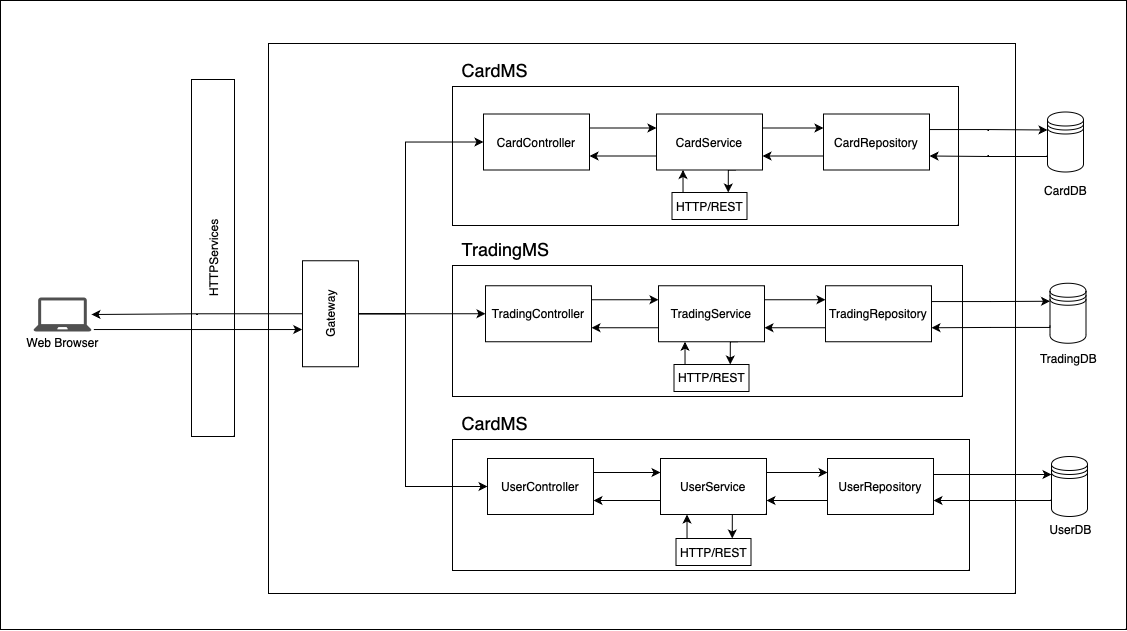

The diagram above was exported from draw.io. Its source (the exported page's mxGraphModel, read from the mxfile embedded in the PNG):
<mxGraphModel dx="1489" dy="847" grid="0" gridSize="10" guides="1" tooltips="1" connect="1" arrows="1" fold="1" page="1" pageScale="1" pageWidth="1169" pageHeight="827" math="0" shadow="0">
  <root>
    <mxCell id="0" />
    <mxCell id="1" parent="0" />
    <mxCell id="Mun7uGO7aC7X5uiL7z7m-1" value="" style="rounded=0;whiteSpace=wrap;html=1;" vertex="1" parent="1">
      <mxGeometry x="26" y="65" width="1126" height="629" as="geometry" />
    </mxCell>
    <mxCell id="YDuoiH5vQRfw7wGYqV45-81" value="" style="rounded=0;whiteSpace=wrap;html=1;" parent="1" vertex="1">
      <mxGeometry x="294" y="108" width="747" height="550" as="geometry" />
    </mxCell>
    <mxCell id="YDuoiH5vQRfw7wGYqV45-34" value="" style="rounded=0;whiteSpace=wrap;html=1;" parent="1" vertex="1">
      <mxGeometry x="478" y="151" width="506" height="139" as="geometry" />
    </mxCell>
    <mxCell id="YDuoiH5vQRfw7wGYqV45-1" value="HTTPServices" style="rounded=0;whiteSpace=wrap;html=1;rotation=-90;" parent="1" vertex="1">
      <mxGeometry x="60" y="301" width="357" height="43" as="geometry" />
    </mxCell>
    <mxCell id="YDuoiH5vQRfw7wGYqV45-52" style="edgeStyle=orthogonalEdgeStyle;rounded=0;orthogonalLoop=1;jettySize=auto;html=1;exitX=1;exitY=0.25;exitDx=0;exitDy=0;entryX=0;entryY=0.25;entryDx=0;entryDy=0;" parent="1" source="YDuoiH5vQRfw7wGYqV45-4" target="YDuoiH5vQRfw7wGYqV45-5" edge="1">
      <mxGeometry relative="1" as="geometry" />
    </mxCell>
    <mxCell id="YDuoiH5vQRfw7wGYqV45-4" value="CardController" style="rounded=0;whiteSpace=wrap;html=1;" parent="1" vertex="1">
      <mxGeometry x="509" y="178.5" width="106" height="56" as="geometry" />
    </mxCell>
    <mxCell id="YDuoiH5vQRfw7wGYqV45-53" style="edgeStyle=orthogonalEdgeStyle;rounded=0;orthogonalLoop=1;jettySize=auto;html=1;exitX=1;exitY=0.25;exitDx=0;exitDy=0;entryX=0;entryY=0.25;entryDx=0;entryDy=0;" parent="1" source="YDuoiH5vQRfw7wGYqV45-5" target="YDuoiH5vQRfw7wGYqV45-6" edge="1">
      <mxGeometry relative="1" as="geometry" />
    </mxCell>
    <mxCell id="YDuoiH5vQRfw7wGYqV45-55" style="edgeStyle=orthogonalEdgeStyle;rounded=0;orthogonalLoop=1;jettySize=auto;html=1;exitX=0;exitY=0.75;exitDx=0;exitDy=0;entryX=1;entryY=0.75;entryDx=0;entryDy=0;" parent="1" source="YDuoiH5vQRfw7wGYqV45-5" target="YDuoiH5vQRfw7wGYqV45-4" edge="1">
      <mxGeometry relative="1" as="geometry" />
    </mxCell>
    <mxCell id="YDuoiH5vQRfw7wGYqV45-95" style="edgeStyle=orthogonalEdgeStyle;rounded=0;orthogonalLoop=1;jettySize=auto;html=1;exitX=0.75;exitY=1;exitDx=0;exitDy=0;entryX=0.75;entryY=0;entryDx=0;entryDy=0;" parent="1" source="YDuoiH5vQRfw7wGYqV45-5" target="YDuoiH5vQRfw7wGYqV45-89" edge="1">
      <mxGeometry relative="1" as="geometry" />
    </mxCell>
    <mxCell id="YDuoiH5vQRfw7wGYqV45-5" value="CardService" style="rounded=0;whiteSpace=wrap;html=1;" parent="1" vertex="1">
      <mxGeometry x="682" y="178.5" width="106" height="56" as="geometry" />
    </mxCell>
    <mxCell id="YDuoiH5vQRfw7wGYqV45-54" style="edgeStyle=orthogonalEdgeStyle;rounded=0;orthogonalLoop=1;jettySize=auto;html=1;exitX=0;exitY=0.75;exitDx=0;exitDy=0;entryX=1;entryY=0.75;entryDx=0;entryDy=0;" parent="1" source="YDuoiH5vQRfw7wGYqV45-6" target="YDuoiH5vQRfw7wGYqV45-5" edge="1">
      <mxGeometry relative="1" as="geometry" />
    </mxCell>
    <mxCell id="YDuoiH5vQRfw7wGYqV45-67" style="edgeStyle=orthogonalEdgeStyle;rounded=0;orthogonalLoop=1;jettySize=auto;html=1;exitX=1;exitY=0.25;exitDx=0;exitDy=0;entryX=0;entryY=0.3;entryDx=0;entryDy=0;" parent="1" source="YDuoiH5vQRfw7wGYqV45-6" target="YDuoiH5vQRfw7wGYqV45-14" edge="1">
      <mxGeometry relative="1" as="geometry">
        <Array as="points">
          <mxPoint x="955" y="194" />
          <mxPoint x="1014" y="194" />
        </Array>
      </mxGeometry>
    </mxCell>
    <mxCell id="YDuoiH5vQRfw7wGYqV45-6" value="CardRepository" style="rounded=0;whiteSpace=wrap;html=1;" parent="1" vertex="1">
      <mxGeometry x="849" y="178.5" width="106" height="56" as="geometry" />
    </mxCell>
    <mxCell id="YDuoiH5vQRfw7wGYqV45-78" style="edgeStyle=orthogonalEdgeStyle;rounded=0;orthogonalLoop=1;jettySize=auto;html=1;exitX=0.5;exitY=0;exitDx=0;exitDy=0;" parent="1" source="YDuoiH5vQRfw7wGYqV45-7" target="YDuoiH5vQRfw7wGYqV45-2" edge="1">
      <mxGeometry relative="1" as="geometry" />
    </mxCell>
    <mxCell id="YDuoiH5vQRfw7wGYqV45-85" style="edgeStyle=orthogonalEdgeStyle;rounded=0;orthogonalLoop=1;jettySize=auto;html=1;exitX=0.5;exitY=1;exitDx=0;exitDy=0;entryX=0;entryY=0.5;entryDx=0;entryDy=0;" parent="1" source="YDuoiH5vQRfw7wGYqV45-7" target="YDuoiH5vQRfw7wGYqV45-4" edge="1">
      <mxGeometry relative="1" as="geometry">
        <Array as="points">
          <mxPoint x="431" y="378" />
          <mxPoint x="431" y="207" />
        </Array>
      </mxGeometry>
    </mxCell>
    <mxCell id="YDuoiH5vQRfw7wGYqV45-7" value="Gateway" style="rounded=0;whiteSpace=wrap;html=1;rotation=-90;" parent="1" vertex="1">
      <mxGeometry x="303" y="350.25" width="106" height="56" as="geometry" />
    </mxCell>
    <mxCell id="YDuoiH5vQRfw7wGYqV45-17" value="" style="group" parent="1" vertex="1" connectable="0">
      <mxGeometry x="43" y="362" width="90" height="58" as="geometry" />
    </mxCell>
    <mxCell id="YDuoiH5vQRfw7wGYqV45-2" value="" style="sketch=0;pointerEvents=1;shadow=0;dashed=0;html=1;strokeColor=none;fillColor=#505050;labelPosition=center;verticalLabelPosition=bottom;verticalAlign=top;outlineConnect=0;align=center;shape=mxgraph.office.devices.laptop;" parent="YDuoiH5vQRfw7wGYqV45-17" vertex="1">
      <mxGeometry x="16" width="58" height="34" as="geometry" />
    </mxCell>
    <mxCell id="YDuoiH5vQRfw7wGYqV45-3" value="Web Browser" style="text;html=1;align=center;verticalAlign=middle;resizable=0;points=[];autosize=1;strokeColor=none;fillColor=none;" parent="YDuoiH5vQRfw7wGYqV45-17" vertex="1">
      <mxGeometry y="32" width="90" height="26" as="geometry" />
    </mxCell>
    <mxCell id="YDuoiH5vQRfw7wGYqV45-23" value="" style="group" parent="1" vertex="1" connectable="0">
      <mxGeometry x="1060.5" y="176.5" width="61" height="91.5" as="geometry" />
    </mxCell>
    <mxCell id="YDuoiH5vQRfw7wGYqV45-14" value="" style="shape=datastore;whiteSpace=wrap;html=1;" parent="YDuoiH5vQRfw7wGYqV45-23" vertex="1">
      <mxGeometry x="12.5" width="36" height="60" as="geometry" />
    </mxCell>
    <mxCell id="YDuoiH5vQRfw7wGYqV45-18" value="CardDB" style="text;html=1;align=center;verticalAlign=middle;resizable=0;points=[];autosize=1;strokeColor=none;fillColor=none;" parent="YDuoiH5vQRfw7wGYqV45-23" vertex="1">
      <mxGeometry y="65.5" width="61" height="26" as="geometry" />
    </mxCell>
    <mxCell id="YDuoiH5vQRfw7wGYqV45-35" value="&lt;font style=&quot;font-size: 18px;&quot;&gt;CardMS&lt;/font&gt;" style="text;html=1;align=center;verticalAlign=middle;resizable=0;points=[];autosize=1;strokeColor=none;fillColor=none;" parent="1" vertex="1">
      <mxGeometry x="478" y="118" width="84" height="33" as="geometry" />
    </mxCell>
    <mxCell id="YDuoiH5vQRfw7wGYqV45-36" value="" style="rounded=0;whiteSpace=wrap;html=1;" parent="1" vertex="1">
      <mxGeometry x="478" y="330" width="510" height="131" as="geometry" />
    </mxCell>
    <mxCell id="YDuoiH5vQRfw7wGYqV45-37" value="&lt;font style=&quot;font-size: 18px;&quot;&gt;TradingMS&lt;/font&gt;" style="text;html=1;align=center;verticalAlign=middle;resizable=0;points=[];autosize=1;strokeColor=none;fillColor=none;" parent="1" vertex="1">
      <mxGeometry x="478" y="297" width="105" height="33" as="geometry" />
    </mxCell>
    <mxCell id="YDuoiH5vQRfw7wGYqV45-56" style="edgeStyle=orthogonalEdgeStyle;rounded=0;orthogonalLoop=1;jettySize=auto;html=1;exitX=1;exitY=0.25;exitDx=0;exitDy=0;entryX=0;entryY=0.25;entryDx=0;entryDy=0;" parent="1" source="YDuoiH5vQRfw7wGYqV45-8" target="YDuoiH5vQRfw7wGYqV45-9" edge="1">
      <mxGeometry relative="1" as="geometry" />
    </mxCell>
    <mxCell id="YDuoiH5vQRfw7wGYqV45-8" value="TradingController" style="rounded=0;whiteSpace=wrap;html=1;" parent="1" vertex="1">
      <mxGeometry x="511" y="350.25" width="106" height="56" as="geometry" />
    </mxCell>
    <mxCell id="YDuoiH5vQRfw7wGYqV45-60" style="edgeStyle=orthogonalEdgeStyle;rounded=0;orthogonalLoop=1;jettySize=auto;html=1;exitX=0;exitY=0.75;exitDx=0;exitDy=0;entryX=1;entryY=0.75;entryDx=0;entryDy=0;" parent="1" source="YDuoiH5vQRfw7wGYqV45-9" target="YDuoiH5vQRfw7wGYqV45-8" edge="1">
      <mxGeometry relative="1" as="geometry" />
    </mxCell>
    <mxCell id="YDuoiH5vQRfw7wGYqV45-61" style="edgeStyle=orthogonalEdgeStyle;rounded=0;orthogonalLoop=1;jettySize=auto;html=1;exitX=1;exitY=0.25;exitDx=0;exitDy=0;entryX=0;entryY=0.25;entryDx=0;entryDy=0;" parent="1" source="YDuoiH5vQRfw7wGYqV45-9" target="YDuoiH5vQRfw7wGYqV45-10" edge="1">
      <mxGeometry relative="1" as="geometry" />
    </mxCell>
    <mxCell id="YDuoiH5vQRfw7wGYqV45-97" style="edgeStyle=orthogonalEdgeStyle;rounded=0;orthogonalLoop=1;jettySize=auto;html=1;exitX=0.75;exitY=1;exitDx=0;exitDy=0;entryX=0.75;entryY=0;entryDx=0;entryDy=0;" parent="1" source="YDuoiH5vQRfw7wGYqV45-9" target="YDuoiH5vQRfw7wGYqV45-90" edge="1">
      <mxGeometry relative="1" as="geometry" />
    </mxCell>
    <mxCell id="YDuoiH5vQRfw7wGYqV45-9" value="TradingService" style="rounded=0;whiteSpace=wrap;html=1;" parent="1" vertex="1">
      <mxGeometry x="684" y="350.25" width="106" height="56" as="geometry" />
    </mxCell>
    <mxCell id="YDuoiH5vQRfw7wGYqV45-62" style="edgeStyle=orthogonalEdgeStyle;rounded=0;orthogonalLoop=1;jettySize=auto;html=1;exitX=0;exitY=0.75;exitDx=0;exitDy=0;entryX=1;entryY=0.75;entryDx=0;entryDy=0;" parent="1" source="YDuoiH5vQRfw7wGYqV45-10" target="YDuoiH5vQRfw7wGYqV45-9" edge="1">
      <mxGeometry relative="1" as="geometry" />
    </mxCell>
    <mxCell id="YDuoiH5vQRfw7wGYqV45-71" style="edgeStyle=orthogonalEdgeStyle;rounded=0;orthogonalLoop=1;jettySize=auto;html=1;exitX=1;exitY=0.25;exitDx=0;exitDy=0;entryX=0;entryY=0.3;entryDx=0;entryDy=0;" parent="1" source="YDuoiH5vQRfw7wGYqV45-10" target="YDuoiH5vQRfw7wGYqV45-16" edge="1">
      <mxGeometry relative="1" as="geometry">
        <Array as="points">
          <mxPoint x="957" y="366" />
          <mxPoint x="1016" y="366" />
        </Array>
      </mxGeometry>
    </mxCell>
    <mxCell id="YDuoiH5vQRfw7wGYqV45-10" value="TradingRepository" style="rounded=0;whiteSpace=wrap;html=1;" parent="1" vertex="1">
      <mxGeometry x="851" y="350.25" width="106" height="56" as="geometry" />
    </mxCell>
    <mxCell id="YDuoiH5vQRfw7wGYqV45-24" value="" style="group" parent="1" vertex="1" connectable="0">
      <mxGeometry x="1056" y="347.75" width="75" height="88.5" as="geometry" />
    </mxCell>
    <mxCell id="YDuoiH5vQRfw7wGYqV45-16" value="" style="shape=datastore;whiteSpace=wrap;html=1;" parent="YDuoiH5vQRfw7wGYqV45-24" vertex="1">
      <mxGeometry x="19.5" width="36" height="60" as="geometry" />
    </mxCell>
    <mxCell id="YDuoiH5vQRfw7wGYqV45-20" value="TradingDB" style="text;html=1;align=center;verticalAlign=middle;resizable=0;points=[];autosize=1;strokeColor=none;fillColor=none;" parent="YDuoiH5vQRfw7wGYqV45-24" vertex="1">
      <mxGeometry y="62.5" width="75" height="26" as="geometry" />
    </mxCell>
    <mxCell id="YDuoiH5vQRfw7wGYqV45-43" value="" style="rounded=0;whiteSpace=wrap;html=1;" parent="1" vertex="1">
      <mxGeometry x="478" y="504" width="517" height="131" as="geometry" />
    </mxCell>
    <mxCell id="YDuoiH5vQRfw7wGYqV45-44" value="&lt;font style=&quot;font-size: 18px;&quot;&gt;CardMS&lt;/font&gt;" style="text;html=1;align=center;verticalAlign=middle;resizable=0;points=[];autosize=1;strokeColor=none;fillColor=none;" parent="1" vertex="1">
      <mxGeometry x="478" y="471" width="84" height="33" as="geometry" />
    </mxCell>
    <mxCell id="YDuoiH5vQRfw7wGYqV45-63" style="edgeStyle=orthogonalEdgeStyle;rounded=0;orthogonalLoop=1;jettySize=auto;html=1;exitX=1;exitY=0.25;exitDx=0;exitDy=0;entryX=0;entryY=0.25;entryDx=0;entryDy=0;" parent="1" source="YDuoiH5vQRfw7wGYqV45-11" target="YDuoiH5vQRfw7wGYqV45-12" edge="1">
      <mxGeometry relative="1" as="geometry" />
    </mxCell>
    <mxCell id="YDuoiH5vQRfw7wGYqV45-11" value="UserController" style="rounded=0;whiteSpace=wrap;html=1;" parent="1" vertex="1">
      <mxGeometry x="513" y="523" width="106" height="56" as="geometry" />
    </mxCell>
    <mxCell id="YDuoiH5vQRfw7wGYqV45-64" style="edgeStyle=orthogonalEdgeStyle;rounded=0;orthogonalLoop=1;jettySize=auto;html=1;exitX=0;exitY=0.75;exitDx=0;exitDy=0;entryX=1;entryY=0.75;entryDx=0;entryDy=0;" parent="1" source="YDuoiH5vQRfw7wGYqV45-12" target="YDuoiH5vQRfw7wGYqV45-11" edge="1">
      <mxGeometry relative="1" as="geometry" />
    </mxCell>
    <mxCell id="YDuoiH5vQRfw7wGYqV45-65" style="edgeStyle=orthogonalEdgeStyle;rounded=0;orthogonalLoop=1;jettySize=auto;html=1;exitX=1;exitY=0.25;exitDx=0;exitDy=0;entryX=0;entryY=0.25;entryDx=0;entryDy=0;" parent="1" source="YDuoiH5vQRfw7wGYqV45-12" target="YDuoiH5vQRfw7wGYqV45-13" edge="1">
      <mxGeometry relative="1" as="geometry" />
    </mxCell>
    <mxCell id="YDuoiH5vQRfw7wGYqV45-99" style="edgeStyle=orthogonalEdgeStyle;rounded=0;orthogonalLoop=1;jettySize=auto;html=1;exitX=0.75;exitY=1;exitDx=0;exitDy=0;entryX=0.75;entryY=0;entryDx=0;entryDy=0;" parent="1" source="YDuoiH5vQRfw7wGYqV45-12" target="YDuoiH5vQRfw7wGYqV45-91" edge="1">
      <mxGeometry relative="1" as="geometry" />
    </mxCell>
    <mxCell id="YDuoiH5vQRfw7wGYqV45-12" value="UserService" style="rounded=0;whiteSpace=wrap;html=1;" parent="1" vertex="1">
      <mxGeometry x="686" y="523" width="106" height="56" as="geometry" />
    </mxCell>
    <mxCell id="YDuoiH5vQRfw7wGYqV45-66" style="edgeStyle=orthogonalEdgeStyle;rounded=0;orthogonalLoop=1;jettySize=auto;html=1;exitX=0;exitY=0.75;exitDx=0;exitDy=0;entryX=1;entryY=0.75;entryDx=0;entryDy=0;" parent="1" source="YDuoiH5vQRfw7wGYqV45-13" target="YDuoiH5vQRfw7wGYqV45-12" edge="1">
      <mxGeometry relative="1" as="geometry" />
    </mxCell>
    <mxCell id="YDuoiH5vQRfw7wGYqV45-74" style="edgeStyle=orthogonalEdgeStyle;rounded=0;orthogonalLoop=1;jettySize=auto;html=1;exitX=1;exitY=0.25;exitDx=0;exitDy=0;entryX=0;entryY=0.3;entryDx=0;entryDy=0;" parent="1" source="YDuoiH5vQRfw7wGYqV45-13" target="YDuoiH5vQRfw7wGYqV45-15" edge="1">
      <mxGeometry relative="1" as="geometry">
        <Array as="points">
          <mxPoint x="959" y="539" />
        </Array>
      </mxGeometry>
    </mxCell>
    <mxCell id="YDuoiH5vQRfw7wGYqV45-13" value="UserRepository" style="rounded=0;whiteSpace=wrap;html=1;" parent="1" vertex="1">
      <mxGeometry x="853" y="523" width="106" height="56" as="geometry" />
    </mxCell>
    <mxCell id="YDuoiH5vQRfw7wGYqV45-26" value="" style="group" parent="1" vertex="1" connectable="0">
      <mxGeometry x="1065.5" y="521" width="60" height="86" as="geometry" />
    </mxCell>
    <mxCell id="YDuoiH5vQRfw7wGYqV45-15" value="" style="shape=datastore;whiteSpace=wrap;html=1;" parent="YDuoiH5vQRfw7wGYqV45-26" vertex="1">
      <mxGeometry x="11.5" width="36" height="60" as="geometry" />
    </mxCell>
    <mxCell id="YDuoiH5vQRfw7wGYqV45-21" value="UserDB" style="text;html=1;align=center;verticalAlign=middle;resizable=0;points=[];autosize=1;strokeColor=none;fillColor=none;" parent="YDuoiH5vQRfw7wGYqV45-26" vertex="1">
      <mxGeometry y="60" width="60" height="26" as="geometry" />
    </mxCell>
    <mxCell id="YDuoiH5vQRfw7wGYqV45-68" style="edgeStyle=orthogonalEdgeStyle;rounded=0;orthogonalLoop=1;jettySize=auto;html=1;exitX=0;exitY=0.7;exitDx=0;exitDy=0;entryX=1;entryY=0.75;entryDx=0;entryDy=0;" parent="1" source="YDuoiH5vQRfw7wGYqV45-14" target="YDuoiH5vQRfw7wGYqV45-6" edge="1">
      <mxGeometry relative="1" as="geometry">
        <Array as="points">
          <mxPoint x="1073" y="221" />
          <mxPoint x="1014" y="221" />
        </Array>
      </mxGeometry>
    </mxCell>
    <mxCell id="YDuoiH5vQRfw7wGYqV45-72" style="edgeStyle=orthogonalEdgeStyle;rounded=0;orthogonalLoop=1;jettySize=auto;html=1;exitX=0;exitY=0.7;exitDx=0;exitDy=0;entryX=1;entryY=0.75;entryDx=0;entryDy=0;" parent="1" source="YDuoiH5vQRfw7wGYqV45-16" target="YDuoiH5vQRfw7wGYqV45-10" edge="1">
      <mxGeometry relative="1" as="geometry">
        <Array as="points">
          <mxPoint x="1076" y="392" />
          <mxPoint x="1016" y="392" />
        </Array>
      </mxGeometry>
    </mxCell>
    <mxCell id="YDuoiH5vQRfw7wGYqV45-75" style="edgeStyle=orthogonalEdgeStyle;rounded=0;orthogonalLoop=1;jettySize=auto;html=1;exitX=0;exitY=0.7;exitDx=0;exitDy=0;entryX=1;entryY=0.75;entryDx=0;entryDy=0;" parent="1" source="YDuoiH5vQRfw7wGYqV45-15" target="YDuoiH5vQRfw7wGYqV45-13" edge="1">
      <mxGeometry relative="1" as="geometry">
        <Array as="points">
          <mxPoint x="1077" y="565" />
        </Array>
      </mxGeometry>
    </mxCell>
    <mxCell id="YDuoiH5vQRfw7wGYqV45-80" value="" style="endArrow=classic;html=1;rounded=0;entryX=0.351;entryY=-0.005;entryDx=0;entryDy=0;exitX=0.848;exitY=0.001;exitDx=0;exitDy=0;exitPerimeter=0;entryPerimeter=0;" parent="1" source="YDuoiH5vQRfw7wGYqV45-3" target="YDuoiH5vQRfw7wGYqV45-7" edge="1">
      <mxGeometry width="50" height="50" relative="1" as="geometry">
        <mxPoint x="21" y="346.75" as="sourcePoint" />
        <mxPoint x="71" y="296.75" as="targetPoint" />
      </mxGeometry>
    </mxCell>
    <mxCell id="YDuoiH5vQRfw7wGYqV45-94" style="edgeStyle=orthogonalEdgeStyle;rounded=0;orthogonalLoop=1;jettySize=auto;html=1;exitX=0.25;exitY=0;exitDx=0;exitDy=0;entryX=0.25;entryY=1;entryDx=0;entryDy=0;" parent="1" source="YDuoiH5vQRfw7wGYqV45-89" target="YDuoiH5vQRfw7wGYqV45-5" edge="1">
      <mxGeometry relative="1" as="geometry" />
    </mxCell>
    <mxCell id="YDuoiH5vQRfw7wGYqV45-89" value="HTTP/REST" style="rounded=0;whiteSpace=wrap;html=1;" parent="1" vertex="1">
      <mxGeometry x="697.5" y="257" width="75" height="27" as="geometry" />
    </mxCell>
    <mxCell id="YDuoiH5vQRfw7wGYqV45-96" style="edgeStyle=orthogonalEdgeStyle;rounded=0;orthogonalLoop=1;jettySize=auto;html=1;exitX=0.25;exitY=0;exitDx=0;exitDy=0;entryX=0.25;entryY=1;entryDx=0;entryDy=0;" parent="1" source="YDuoiH5vQRfw7wGYqV45-90" target="YDuoiH5vQRfw7wGYqV45-9" edge="1">
      <mxGeometry relative="1" as="geometry" />
    </mxCell>
    <mxCell id="YDuoiH5vQRfw7wGYqV45-90" value="HTTP/REST" style="rounded=0;whiteSpace=wrap;html=1;" parent="1" vertex="1">
      <mxGeometry x="699.5" y="429" width="75" height="27" as="geometry" />
    </mxCell>
    <mxCell id="YDuoiH5vQRfw7wGYqV45-100" style="edgeStyle=orthogonalEdgeStyle;rounded=0;orthogonalLoop=1;jettySize=auto;html=1;exitX=0.25;exitY=0;exitDx=0;exitDy=0;entryX=0.25;entryY=1;entryDx=0;entryDy=0;" parent="1" source="YDuoiH5vQRfw7wGYqV45-91" target="YDuoiH5vQRfw7wGYqV45-12" edge="1">
      <mxGeometry relative="1" as="geometry" />
    </mxCell>
    <mxCell id="YDuoiH5vQRfw7wGYqV45-91" value="HTTP/REST" style="rounded=0;whiteSpace=wrap;html=1;" parent="1" vertex="1">
      <mxGeometry x="701.5" y="603" width="75" height="27" as="geometry" />
    </mxCell>
    <mxCell id="YDuoiH5vQRfw7wGYqV45-92" style="edgeStyle=orthogonalEdgeStyle;rounded=0;orthogonalLoop=1;jettySize=auto;html=1;exitX=0.5;exitY=1;exitDx=0;exitDy=0;" parent="1" source="YDuoiH5vQRfw7wGYqV45-7" target="YDuoiH5vQRfw7wGYqV45-8" edge="1">
      <mxGeometry relative="1" as="geometry" />
    </mxCell>
    <mxCell id="YDuoiH5vQRfw7wGYqV45-87" style="edgeStyle=orthogonalEdgeStyle;rounded=0;orthogonalLoop=1;jettySize=auto;html=1;exitX=0.5;exitY=1;exitDx=0;exitDy=0;entryX=0;entryY=0.5;entryDx=0;entryDy=0;" parent="1" source="YDuoiH5vQRfw7wGYqV45-7" target="YDuoiH5vQRfw7wGYqV45-11" edge="1">
      <mxGeometry relative="1" as="geometry">
        <Array as="points">
          <mxPoint x="431" y="378" />
          <mxPoint x="431" y="551" />
        </Array>
      </mxGeometry>
    </mxCell>
  </root>
</mxGraphModel>